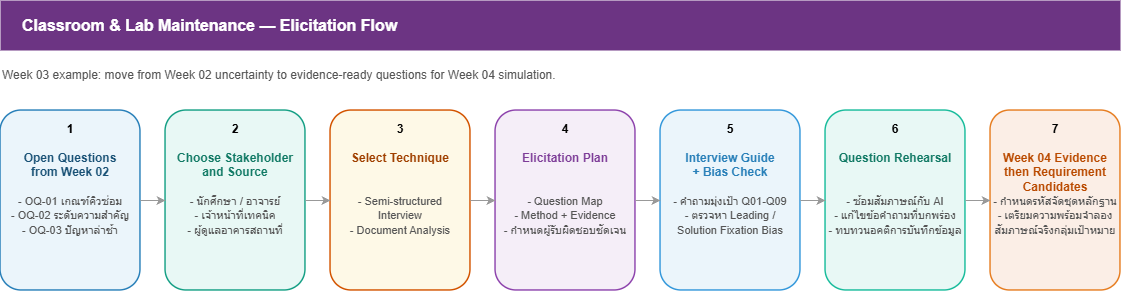

The diagram above was exported from draw.io. Its source (the exported page's mxGraphModel, read from the mxfile embedded in the PNG):
<mxGraphModel dx="1030" dy="562" grid="1" gridSize="10" guides="1" tooltips="1" connect="1" arrows="1" fold="1" page="1" pageScale="1" pageWidth="827" pageHeight="1169" math="0" shadow="0">
  <root>
    <mxCell id="0" />
    <mxCell id="1" parent="0" />
    <mxCell id="banner" parent="1" style="rounded=0;whiteSpace=wrap;html=1;fillColor=#6C3483;strokeColor=none;align=left;spacingLeft=20;" value="&lt;font style=&quot;font-size: 16px;&quot; color=&quot;#ffffff&quot;&gt;&lt;b&gt;Classroom &amp;amp; Lab Maintenance — Elicitation Flow&lt;/b&gt;&lt;/font&gt;" vertex="1">
      <mxGeometry height="50" width="1120" x="40" y="40" as="geometry" />
    </mxCell>
    <mxCell id="subtitle" parent="1" style="text;html=1;align=left;verticalAlign=middle;whiteSpace=wrap;rounded=0;fontColor=#555555;" value="Week 03 example: move from Week 02 uncertainty to evidence-ready questions for Week 04 simulation." vertex="1">
      <mxGeometry height="30" width="800" x="40" y="100" as="geometry" />
    </mxCell>
    <mxCell id="step1" parent="1" style="rounded=1;whiteSpace=wrap;html=1;fillColor=#EBF5FB;strokeColor=#2980B9;strokeWidth=1.5;align=center;verticalAlign=top;spacingTop=5;" value="&lt;b&gt;1&lt;/b&gt;&lt;br&gt;&lt;br&gt;&lt;font color=&quot;#1A5276&quot;&gt;&lt;b&gt;Open Questions&lt;br&gt;from Week 02&lt;/b&gt;&lt;/font&gt;&lt;br&gt;&lt;br&gt;&lt;font style=&quot;font-size: 11px;&quot; color=&quot;#555555&quot;&gt;- OQ-01 เกณฑ์คิวซ่อม&lt;br&gt;- OQ-02 ระดับความสำคัญ&lt;br&gt;- OQ-03 ปัญหาล่าช้า&lt;/font&gt;" vertex="1">
      <mxGeometry height="180" width="140" x="40" y="150" as="geometry" />
    </mxCell>
    <mxCell id="step2" parent="1" style="rounded=1;whiteSpace=wrap;html=1;fillColor=#E8F8F5;strokeColor=#16A085;strokeWidth=1.5;align=center;verticalAlign=top;spacingTop=5;" value="&lt;b&gt;2&lt;/b&gt;&lt;br&gt;&lt;br&gt;&lt;font color=&quot;#117A65&quot;&gt;&lt;b&gt;Choose Stakeholder&lt;br&gt;and Source&lt;/b&gt;&lt;/font&gt;&lt;br&gt;&lt;br&gt;&lt;font style=&quot;font-size: 11px;&quot; color=&quot;#555555&quot;&gt;- นักศึกษา / อาจารย์&lt;br&gt;- เจ้าหน้าที่เทคนิค&lt;br&gt;- ผู้ดูแลอาคารสถานที่&lt;/font&gt;" vertex="1">
      <mxGeometry height="180" width="140" x="205" y="150" as="geometry" />
    </mxCell>
    <mxCell id="step3" parent="1" style="rounded=1;whiteSpace=wrap;html=1;fillColor=#FEF9E7;strokeColor=#D35400;strokeWidth=1.5;align=center;verticalAlign=top;spacingTop=5;" value="&lt;b&gt;3&lt;/b&gt;&lt;br&gt;&lt;br&gt;&lt;font color=&quot;#A04000&quot;&gt;&lt;b&gt;Select Technique&lt;/b&gt;&lt;/font&gt;&lt;br&gt;&lt;br&gt;&lt;br&gt;&lt;font style=&quot;font-size: 11px;&quot; color=&quot;#555555&quot;&gt;- Semi-structured&lt;br&gt;Interview&lt;br&gt;- Document Analysis&lt;/font&gt;" vertex="1">
      <mxGeometry height="180" width="140" x="370" y="150" as="geometry" />
    </mxCell>
    <mxCell id="step4" parent="1" style="rounded=1;whiteSpace=wrap;html=1;fillColor=#F5EEF8;strokeColor=#8E44AD;strokeWidth=1.5;align=center;verticalAlign=top;spacingTop=5;" value="&lt;b&gt;4&lt;/b&gt;&lt;br&gt;&lt;br&gt;&lt;font color=&quot;#7D3C98&quot;&gt;&lt;b&gt;Elicitation Plan&lt;/b&gt;&lt;/font&gt;&lt;br&gt;&lt;br&gt;&lt;br&gt;&lt;font style=&quot;font-size: 11px;&quot; color=&quot;#555555&quot;&gt;- Question Map&lt;br&gt;- Method + Evidence&lt;br&gt;- กำหนดผู้รับผิดชอบชัดเจน&lt;/font&gt;" vertex="1">
      <mxGeometry height="180" width="140" x="535" y="150" as="geometry" />
    </mxCell>
    <mxCell id="step5" parent="1" style="rounded=1;whiteSpace=wrap;html=1;fillColor=#EBF5FB;strokeColor=#3498DB;strokeWidth=1.5;align=center;verticalAlign=top;spacingTop=5;" value="&lt;b&gt;5&lt;/b&gt;&lt;br&gt;&lt;br&gt;&lt;font color=&quot;#2980B9&quot;&gt;&lt;b&gt;Interview Guide&lt;br&gt;+ Bias Check&lt;/b&gt;&lt;/font&gt;&lt;br&gt;&lt;br&gt;&lt;font style=&quot;font-size: 11px;&quot; color=&quot;#555555&quot;&gt;- คำถามมุ่งเป้า Q01-Q09&lt;br&gt;- ตรวจหา Leading /&lt;br&gt;Solution Fixation Bias&lt;/font&gt;" vertex="1">
      <mxGeometry height="180" width="140" x="700" y="150" as="geometry" />
    </mxCell>
    <mxCell id="step6" parent="1" style="rounded=1;whiteSpace=wrap;html=1;fillColor=#E8F8F5;strokeColor=#1ABC9C;strokeWidth=1.5;align=center;verticalAlign=top;spacingTop=5;" value="&lt;b&gt;6&lt;/b&gt;&lt;br&gt;&lt;br&gt;&lt;font color=&quot;#117A65&quot;&gt;&lt;b&gt;Question Rehearsal&lt;/b&gt;&lt;/font&gt;&lt;br&gt;&lt;br&gt;&lt;br&gt;&lt;font style=&quot;font-size: 11px;&quot; color=&quot;#555555&quot;&gt;- ซ้อมสัมภาษณ์กับ AI&lt;br&gt;- แก้ไขข้อคำถามที่บกพร่อง&lt;br&gt;- ทบทวนอคติการบันทึกข้อมูล&lt;/font&gt;" vertex="1">
      <mxGeometry height="180" width="140" x="865" y="150" as="geometry" />
    </mxCell>
    <mxCell id="step7" parent="1" style="rounded=1;whiteSpace=wrap;html=1;fillColor=#FBEEE6;strokeColor=#E67E22;strokeWidth=1.5;align=center;verticalAlign=top;spacingTop=5;" value="&lt;b&gt;7&lt;/b&gt;&lt;br&gt;&lt;br&gt;&lt;font color=&quot;#BA4A00&quot;&gt;&lt;b&gt;Week 04 Evidence&lt;br&gt;then Requirement&lt;br&gt;Candidates&lt;/b&gt;&lt;/font&gt;&lt;br&gt;&lt;font style=&quot;font-size: 11px;&quot; color=&quot;#555555&quot;&gt;- กำหนดรหัสจัดชุดหลักฐาน&lt;br&gt;- เตรียมความพร้อมจำลอง&lt;br&gt;สัมภาษณ์จริงกลุ่มเป้าหมาย&lt;/font&gt;" vertex="1">
      <mxGeometry height="180" width="130" x="1030" y="150" as="geometry" />
    </mxCell>
    <mxCell id="e1" edge="1" parent="1" source="step1" style="edgeStyle=none;rounded=0;html=1;exitX=1;exitY=0.5;entryX=0;entryY=0.5;strokeColor=#999999;endArrow=classic;" target="step2">
      <mxGeometry relative="1" as="geometry" />
    </mxCell>
    <mxCell id="e2" edge="1" parent="1" source="step2" style="edgeStyle=none;rounded=0;html=1;exitX=1;exitY=0.5;entryX=0;entryY=0.5;strokeColor=#999999;endArrow=classic;" target="step3">
      <mxGeometry relative="1" as="geometry" />
    </mxCell>
    <mxCell id="e3" edge="1" parent="1" source="step3" style="edgeStyle=none;rounded=0;html=1;exitX=1;exitY=0.5;entryX=0;entryY=0.5;strokeColor=#999999;endArrow=classic;" target="step4">
      <mxGeometry relative="1" as="geometry" />
    </mxCell>
    <mxCell id="e4" edge="1" parent="1" source="step4" style="edgeStyle=none;rounded=0;html=1;exitX=1;exitY=0.5;entryX=0;entryY=0.5;strokeColor=#999999;endArrow=classic;" target="step5">
      <mxGeometry relative="1" as="geometry" />
    </mxCell>
    <mxCell id="e5" edge="1" parent="1" source="step5" style="edgeStyle=none;rounded=0;html=1;exitX=1;exitY=0.5;entryX=0;entryY=0.5;strokeColor=#999999;endArrow=classic;" target="step6">
      <mxGeometry relative="1" as="geometry" />
    </mxCell>
    <mxCell id="e6" edge="1" parent="1" source="step6" style="edgeStyle=none;rounded=0;html=1;exitX=1;exitY=0.5;entryX=0;entryY=0.5;strokeColor=#999999;endArrow=classic;" target="step7">
      <mxGeometry relative="1" as="geometry" />
    </mxCell>
  </root>
</mxGraphModel>